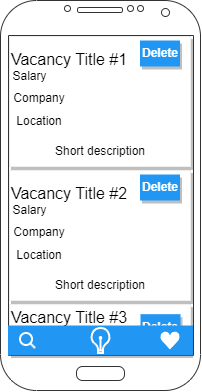

The diagram above was exported from draw.io. Its source (the exported page's mxGraphModel, read from the mxfile embedded in the PNG):
<mxGraphModel dx="989" dy="482" grid="1" gridSize="10" guides="1" tooltips="1" connect="1" arrows="1" fold="1" page="1" pageScale="1" pageWidth="827" pageHeight="1169" math="0" shadow="0">
  <root>
    <mxCell id="0" />
    <mxCell id="1" parent="0" />
    <mxCell id="rGsIVmvTXS9chF1nFQ36-1" value="" style="verticalLabelPosition=bottom;verticalAlign=top;html=1;shadow=0;dashed=0;strokeWidth=1;shape=mxgraph.android.phone2;strokeColor=#333333;" parent="1" vertex="1">
      <mxGeometry x="310" y="170" width="200" height="390" as="geometry" />
    </mxCell>
    <mxCell id="rGsIVmvTXS9chF1nFQ36-2" value="" style="dashed=0;shape=rect;fillColor=#ffffff;strokeColor=#eeeeee;shadow=1;fontColor=#000000;fontSize=24;fontStyle=0;verticalAlign=top;spacingBottom=0;spacingLeft=16;spacingTop=15;align=left;whiteSpace=wrap;html=1;" parent="1" vertex="1">
      <mxGeometry x="319" y="206" width="181" height="130" as="geometry" />
    </mxCell>
    <mxCell id="rGsIVmvTXS9chF1nFQ36-3" value="&lt;font style=&quot;font-size: 16px;&quot;&gt;Vacancy Title #1&lt;/font&gt;" style="text;html=1;strokeColor=none;fillColor=none;align=center;verticalAlign=middle;whiteSpace=wrap;rounded=0;" parent="rGsIVmvTXS9chF1nFQ36-2" vertex="1">
      <mxGeometry width="120" height="45.34883720930234" as="geometry" />
    </mxCell>
    <mxCell id="rGsIVmvTXS9chF1nFQ36-4" value="Salary" style="text;html=1;strokeColor=none;fillColor=none;align=center;verticalAlign=middle;whiteSpace=wrap;rounded=0;" parent="rGsIVmvTXS9chF1nFQ36-2" vertex="1">
      <mxGeometry y="30" width="40.5" height="20" as="geometry" />
    </mxCell>
    <mxCell id="rGsIVmvTXS9chF1nFQ36-5" value="Company" style="text;html=1;strokeColor=none;fillColor=none;align=center;verticalAlign=middle;whiteSpace=wrap;rounded=0;" parent="rGsIVmvTXS9chF1nFQ36-2" vertex="1">
      <mxGeometry y="49.99909090909092" width="60" height="23.080909090909092" as="geometry" />
    </mxCell>
    <mxCell id="rGsIVmvTXS9chF1nFQ36-6" value="Location" style="text;html=1;strokeColor=none;fillColor=none;align=center;verticalAlign=middle;whiteSpace=wrap;rounded=0;" parent="rGsIVmvTXS9chF1nFQ36-2" vertex="1">
      <mxGeometry x="5" y="73.08" width="50" height="23.636363636363637" as="geometry" />
    </mxCell>
    <mxCell id="rGsIVmvTXS9chF1nFQ36-7" value="Short description" style="text;html=1;strokeColor=none;fillColor=none;align=center;verticalAlign=middle;whiteSpace=wrap;rounded=0;" parent="rGsIVmvTXS9chF1nFQ36-2" vertex="1">
      <mxGeometry x="35.5" y="100" width="110" height="30" as="geometry" />
    </mxCell>
    <mxCell id="rGsIVmvTXS9chF1nFQ36-8" value="Delete" style="whiteSpace=wrap;html=1;dashed=0;align=center;fontSize=12;shape=rect;fillColor=#2196F3;strokeColor=none;fontStyle=1;shadow=1;fontColor=#ffffff;" parent="rGsIVmvTXS9chF1nFQ36-2" vertex="1">
      <mxGeometry x="130.5" y="4" width="40" height="26" as="geometry" />
    </mxCell>
    <mxCell id="rGsIVmvTXS9chF1nFQ36-9" value="" style="dashed=0;shape=rect;fillColor=#ffffff;strokeColor=#eeeeee;shadow=1;fontColor=#000000;fontSize=24;fontStyle=0;verticalAlign=top;spacingBottom=0;spacingLeft=16;spacingTop=15;align=left;whiteSpace=wrap;html=1;" parent="1" vertex="1">
      <mxGeometry x="319" y="340" width="181" height="130" as="geometry" />
    </mxCell>
    <mxCell id="rGsIVmvTXS9chF1nFQ36-10" value="&lt;font style=&quot;font-size: 16px;&quot;&gt;Vacancy Title #2&lt;/font&gt;" style="text;html=1;strokeColor=none;fillColor=none;align=center;verticalAlign=middle;whiteSpace=wrap;rounded=0;" parent="rGsIVmvTXS9chF1nFQ36-9" vertex="1">
      <mxGeometry width="120" height="45.34883720930234" as="geometry" />
    </mxCell>
    <mxCell id="rGsIVmvTXS9chF1nFQ36-11" value="Salary" style="text;html=1;strokeColor=none;fillColor=none;align=center;verticalAlign=middle;whiteSpace=wrap;rounded=0;" parent="rGsIVmvTXS9chF1nFQ36-9" vertex="1">
      <mxGeometry y="30" width="40.5" height="20" as="geometry" />
    </mxCell>
    <mxCell id="rGsIVmvTXS9chF1nFQ36-12" value="Company" style="text;html=1;strokeColor=none;fillColor=none;align=center;verticalAlign=middle;whiteSpace=wrap;rounded=0;" parent="rGsIVmvTXS9chF1nFQ36-9" vertex="1">
      <mxGeometry y="49.99909090909092" width="60" height="23.080909090909092" as="geometry" />
    </mxCell>
    <mxCell id="rGsIVmvTXS9chF1nFQ36-13" value="Location" style="text;html=1;strokeColor=none;fillColor=none;align=center;verticalAlign=middle;whiteSpace=wrap;rounded=0;" parent="rGsIVmvTXS9chF1nFQ36-9" vertex="1">
      <mxGeometry x="5" y="73.08" width="50" height="23.636363636363637" as="geometry" />
    </mxCell>
    <mxCell id="rGsIVmvTXS9chF1nFQ36-14" value="Short description" style="text;html=1;strokeColor=none;fillColor=none;align=center;verticalAlign=middle;whiteSpace=wrap;rounded=0;" parent="rGsIVmvTXS9chF1nFQ36-9" vertex="1">
      <mxGeometry x="35.5" y="100" width="110" height="30" as="geometry" />
    </mxCell>
    <mxCell id="rGsIVmvTXS9chF1nFQ36-15" value="Delete" style="whiteSpace=wrap;html=1;dashed=0;align=center;fontSize=12;shape=rect;fillColor=#2196F3;strokeColor=none;fontStyle=1;shadow=1;fontColor=#ffffff;" parent="rGsIVmvTXS9chF1nFQ36-9" vertex="1">
      <mxGeometry x="130.5" y="4" width="40" height="26" as="geometry" />
    </mxCell>
    <mxCell id="rGsIVmvTXS9chF1nFQ36-17" value="" style="dashed=0;shape=rect;fillColor=#ffffff;strokeColor=#eeeeee;shadow=1;fontColor=#000000;fontSize=24;fontStyle=0;verticalAlign=top;spacingBottom=0;spacingLeft=16;spacingTop=15;align=left;whiteSpace=wrap;html=1;" parent="1" vertex="1">
      <mxGeometry x="319" y="474" width="181" height="50" as="geometry" />
    </mxCell>
    <mxCell id="rGsIVmvTXS9chF1nFQ36-23" value="Delete" style="whiteSpace=wrap;html=1;dashed=0;align=center;fontSize=12;shape=rect;fillColor=#2196F3;strokeColor=none;fontStyle=1;shadow=1;fontColor=#ffffff;" parent="1" vertex="1">
      <mxGeometry x="450" y="483.68" width="40" height="26" as="geometry" />
    </mxCell>
    <mxCell id="rGsIVmvTXS9chF1nFQ36-18" value="&lt;font style=&quot;font-size: 16px;&quot;&gt;Vacancy Title #3&lt;/font&gt;" style="text;html=1;strokeColor=none;fillColor=none;align=center;verticalAlign=middle;whiteSpace=wrap;rounded=0;" parent="1" vertex="1">
      <mxGeometry x="319" y="464.33" width="120" height="45.34883720930234" as="geometry" />
    </mxCell>
    <mxCell id="rGsIVmvTXS9chF1nFQ36-19" value="Salary" style="text;html=1;strokeColor=none;fillColor=none;align=center;verticalAlign=middle;whiteSpace=wrap;rounded=0;" parent="1" vertex="1">
      <mxGeometry x="319" y="500" width="40.5" height="20" as="geometry" />
    </mxCell>
    <mxCell id="FCcvcthLxLOaORl2x0uV-2" value="" style="dashed=0;align=center;fontSize=12;shape=rect;fillColor=#2196F3;strokeColor=none;shadow=0;hachureGap=4;pointerEvents=0;fontFamily=Helvetica;" vertex="1" parent="1">
      <mxGeometry x="317.5" y="495" width="185" height="30" as="geometry" />
    </mxCell>
    <mxCell id="FCcvcthLxLOaORl2x0uV-3" value="" style="html=1;dashed=0;aspect=fixed;verticalLabelPosition=bottom;verticalAlign=top;align=center;shape=mxgraph.gmdl.heart;strokeColor=none;fillColor=#FFFFFF;shadow=0;sketch=0;" vertex="1" parent="1">
      <mxGeometry x="469.5" y="501" width="20" height="18" as="geometry" />
    </mxCell>
    <mxCell id="FCcvcthLxLOaORl2x0uV-4" value="" style="html=1;verticalLabelPosition=bottom;align=center;labelBackgroundColor=#ffffff;verticalAlign=top;strokeWidth=2;strokeColor=#FFFFFF;shadow=0;dashed=0;shape=mxgraph.ios7.icons.looking_glass;fillColor=#2196F3;" vertex="1" parent="1">
      <mxGeometry x="329.5" y="502.5" width="15" height="15" as="geometry" />
    </mxCell>
    <mxCell id="FCcvcthLxLOaORl2x0uV-5" value="" style="html=1;verticalLabelPosition=bottom;align=center;labelBackgroundColor=#ffffff;verticalAlign=top;strokeWidth=2;strokeColor=#FFFFFF;shadow=0;dashed=0;shape=mxgraph.ios7.icons.lightbulb;fillColor=#2196F3;" vertex="1" parent="1">
      <mxGeometry x="400.40000000000003" y="497.5" width="19.2" height="25" as="geometry" />
    </mxCell>
  </root>
</mxGraphModel>